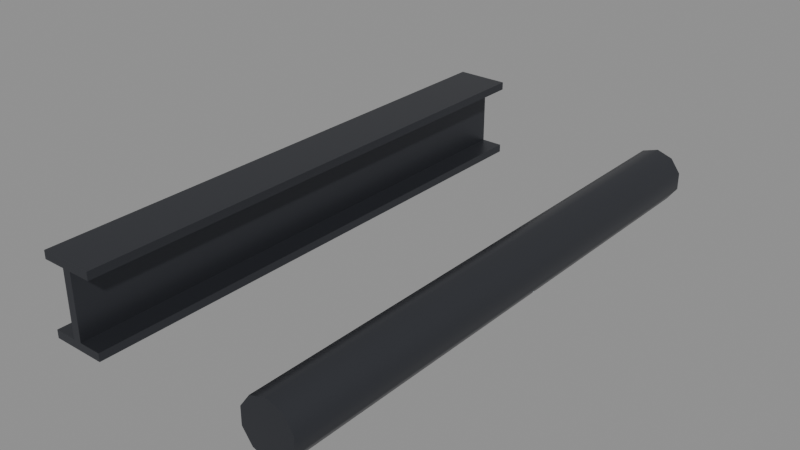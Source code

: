 # Source: Steel_01.blend  (saved by Blender 5.4.0; exported with 4.5.12 LTS)
import bpy
from mathutils import Matrix  # noqa: F401  (used for matrix-valued properties, if any)

bpy.ops.wm.read_factory_settings(use_empty=True)
scene = bpy.context.scene
scene.name = 'Scene'

# ---- collections
col_steel_01 = bpy.data.collections.new('Steel_01'); scene.collection.children.link(col_steel_01)

# ---- materials (node trees are filled in below, after node groups)
mat_st_steel = bpy.data.materials.new('ST_Steel')
mat_st_steel.use_backface_culling = True
mat_st_steel.diffuse_color = (0.06125, 0.0648, 0.07619, 1.0)

# ---- material node trees
mat_st_steel.use_nodes = True; mat_st_steel.node_tree.nodes.clear()
_N = mat_st_steel.node_tree.nodes; _L = mat_st_steel.node_tree.links
n0 = _N.new('ShaderNodeBsdfPrincipled'); n0.name = 'Principled BSDF'; n0.location = (-200, 100)
n0.inputs[0].default_value = (0.06125, 0.0648, 0.07619, 1.0)
n0.inputs[1].default_value = 0.7
n0.inputs[2].default_value = 0.4
n0.inputs[10].default_value = 0.005
n1 = _N.new('ShaderNodeOutputMaterial'); n1.name = 'Material Output'; n1.location = (200, 100)
_L.new(n0.outputs[0], n1.inputs[0])
n1.is_active_output = True

# ---- meshes
me_steelbeam_steel = bpy.data.meshes.new('SteelBeam_Steel')
me_steelbeam_steel.from_pydata([(-0.5, -5.0, -0.75), (-0.5, -5.0, -0.6), (-0.5, 5.0, -0.75), (-0.5, 5.0, -0.6), (0.5, -5.0, -0.75), (0.5, -5.0, -0.6), (0.5, 5.0, -0.75), (0.5, 5.0, -0.6), (-0.5, -5.0, 0.6), (-0.5, -5.0, 0.75), (-0.5, 5.0, 0.6), (-0.5, 5.0, 0.75), (0.5, -5.0, 0.6), (0.5, -5.0, 0.75), (0.5, 5.0, 0.6), (0.5, 5.0, 0.75), (-0.08, -5.0, -0.6), (-0.08, -5.0, 0.6), (-0.08, 5.0, -0.6), (-0.08, 5.0, 0.6), (0.08, -5.0, -0.6), (0.08, -5.0, 0.6), (0.08, 5.0, -0.6), (0.08, 5.0, 0.6)], [], [(0, 1, 3, 2), (2, 3, 7, 6), (6, 7, 5, 4), (4, 5, 1, 0), (2, 6, 4, 0), (7, 3, 1, 5), (8, 9, 11, 10), (10, 11, 15, 14), (14, 15, 13, 12), (12, 13, 9, 8), (10, 14, 12, 8), (15, 11, 9, 13), (16, 17, 19, 18), (18, 19, 23, 22), (22, 23, 21, 20), (20, 21, 17, 16), (18, 22, 20, 16), (23, 19, 17, 21)])
me_steelbeam_steel.materials.append(mat_st_steel)
me_steelbeam_steel.update()
me_handrail_steel = bpy.data.meshes.new('Handrail_Steel')
me_handrail_steel.from_pydata([(0.0, 5.0, 0.5), (0.0, -5.0, 0.5), (0.2939, 5.0, 0.4045), (0.2939, -5.0, 0.4045), (0.4755, 5.0, 0.1545), (0.4755, -5.0, 0.1545), (0.4755, 5.0, -0.1545), (0.4755, -5.0, -0.1545), (0.2939, 5.0, -0.4045), (0.2939, -5.0, -0.4045), (0.0, 5.0, -0.5), (0.0, -5.0, -0.5), (-0.2939, 5.0, -0.4045), (-0.2939, -5.0, -0.4045), (-0.4755, 5.0, -0.1545), (-0.4755, -5.0, -0.1545), (-0.4755, 5.0, 0.1545), (-0.4755, -5.0, 0.1545), (-0.2939, 5.0, 0.4045), (-0.2939, -5.0, 0.4045)], [], [(0, 1, 3, 2), (2, 3, 5, 4), (4, 5, 7, 6), (6, 7, 9, 8), (8, 9, 11, 10), (10, 11, 13, 12), (12, 13, 15, 14), (14, 15, 17, 16), (3, 1, 19, 17, 15, 13, 11, 9, 7, 5), (16, 17, 19, 18), (18, 19, 1, 0), (0, 2, 4, 6, 8, 10, 12, 14, 16, 18)])
me_handrail_steel.polygons.foreach_set('use_smooth', [True] * 12)
_k = set([(0, 2), (0, 18), (1, 3), (1, 19), (2, 4), (3, 5), (4, 6), (5, 7), (6, 8), (7, 9), (8, 10), (9, 11), (10, 12), (11, 13), (12, 14), (13, 15), (14, 16), (15, 17), (16, 18), (17, 19)])
me_handrail_steel.attributes.new('sharp_edge', 'BOOLEAN', 'EDGE').data.foreach_set('value', [ (min(e.vertices), max(e.vertices)) in _k for e in me_handrail_steel.edges])
me_handrail_steel.materials.append(mat_st_steel)
me_handrail_steel.update()

# ---- objects
ob_steelbeam_steel = bpy.data.objects.new('SteelBeam_Steel', me_steelbeam_steel)
ob_handrail_steel = bpy.data.objects.new('Handrail_Steel', me_handrail_steel)

# ---- transforms, parenting, visibility, modifiers, constraints
ob_steelbeam_steel.location = (0.0, 0.0, 0.75)
ob_handrail_steel.location = (4.0, 0.0, 0.5)

# ---- collection membership
col_steel_01.objects.link(ob_steelbeam_steel)
col_steel_01.objects.link(ob_handrail_steel)

# ---- scene / render settings (as saved in the file)
scene.frame_start = 1; scene.frame_end = 250; scene.frame_set(1)
scene.render.engine = 'BLENDER_EEVEE_NEXT'
scene.render.bake_bias = 0.0
scene.render.bake_samples = 0
scene.render.compositor_device = 'GPU'
scene.eevee.use_volume_custom_range = False
scene.eevee.fast_gi_thickness_near = 0.1
scene.eevee.fast_gi_thickness_far = 0.0
scene.eevee.ray_tracing_options.screen_trace_thickness = 0.1
bpy.context.view_layer.update()

# ---- added for rendering (the .blend has no active camera and no usable light): camera, sun + grey world if the file has none
cam_auto = bpy.data.cameras.new('AutoCamera')
cam_auto.lens = 50.0
cam_auto.sensor_width = 36.0
cam_auto.clip_end = 1000.0
ob_auto_camera = bpy.data.objects.new('AutoCamera', cam_auto)
scene.collection.objects.link(ob_auto_camera)
ob_auto_camera.location = (12.4148, -12.5124, 9.09159)
ob_auto_camera.rotation_euler = (1.09748, -7.21219e-08, 0.694738)
scene.camera = ob_auto_camera
light_auto_sun = bpy.data.lights.new('AutoSun', 'SUN')
light_auto_sun.energy = 3.0
light_auto_sun.angle = 0.0523599
ob_auto_sun = bpy.data.objects.new('AutoSun', light_auto_sun)
scene.collection.objects.link(ob_auto_sun)
ob_auto_sun.rotation_euler = (0.872665, 0.174533, 0.523599)
if scene.world is None:
    world_auto = bpy.data.worlds.new('AutoWorld')
    world_auto.color = (0.3, 0.3, 0.3)
    scene.world = world_auto
bpy.context.view_layer.update()
